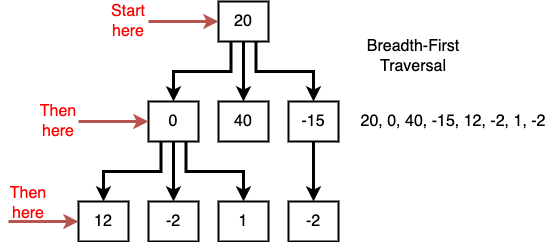

The diagram above was exported from draw.io. Its source (the exported page's mxGraphModel, read from the mxfile embedded in the PNG):
<mxGraphModel dx="2066" dy="1186" grid="1" gridSize="10" guides="1" tooltips="1" connect="1" arrows="1" fold="1" page="1" pageScale="1" pageWidth="1100" pageHeight="850" background="#ffffff" math="0" shadow="0">
  <root>
    <mxCell id="0" />
    <mxCell id="1" parent="0" />
    <mxCell id="2" style="edgeStyle=orthogonalEdgeStyle;rounded=0;html=1;exitX=0.5;exitY=1;startArrow=none;startFill=0;endArrow=classic;endFill=1;jettySize=auto;orthogonalLoop=1;strokeColor=#000000;strokeWidth=3;fontSize=16;fontColor=#000000;" parent="1" source="5" target="10" edge="1">
      <mxGeometry relative="1" as="geometry" />
    </mxCell>
    <mxCell id="3" style="edgeStyle=orthogonalEdgeStyle;rounded=0;html=1;exitX=0.25;exitY=1;startArrow=none;startFill=0;endArrow=classic;endFill=1;jettySize=auto;orthogonalLoop=1;strokeColor=#000000;strokeWidth=3;fontSize=16;fontColor=#000000;" parent="1" source="5" target="9" edge="1">
      <mxGeometry relative="1" as="geometry" />
    </mxCell>
    <mxCell id="4" style="edgeStyle=orthogonalEdgeStyle;rounded=0;html=1;exitX=0.75;exitY=1;startArrow=none;startFill=0;endArrow=classic;endFill=1;jettySize=auto;orthogonalLoop=1;strokeColor=#000000;strokeWidth=3;fontSize=16;fontColor=#000000;" parent="1" source="5" target="11" edge="1">
      <mxGeometry relative="1" as="geometry" />
    </mxCell>
    <mxCell id="5" value="20" style="rounded=0;whiteSpace=wrap;html=1;shadow=0;labelBackgroundColor=none;strokeColor=#000000;strokeWidth=2;fillColor=#FFFFFF;fontSize=16;fontColor=#000000;align=center;" parent="1" vertex="1">
      <mxGeometry x="480" y="130" width="50" height="40" as="geometry" />
    </mxCell>
    <mxCell id="6" style="edgeStyle=orthogonalEdgeStyle;rounded=0;html=1;exitX=0.5;exitY=1;startArrow=none;startFill=0;endArrow=classic;endFill=1;jettySize=auto;orthogonalLoop=1;strokeColor=#000000;strokeWidth=3;fontSize=16;fontColor=#000000;" parent="1" source="9" target="13" edge="1">
      <mxGeometry relative="1" as="geometry" />
    </mxCell>
    <mxCell id="7" style="edgeStyle=orthogonalEdgeStyle;rounded=0;html=1;exitX=0.25;exitY=1;startArrow=none;startFill=0;endArrow=classic;endFill=1;jettySize=auto;orthogonalLoop=1;strokeColor=#000000;strokeWidth=3;fontSize=16;fontColor=#000000;" parent="1" source="9" target="12" edge="1">
      <mxGeometry relative="1" as="geometry" />
    </mxCell>
    <mxCell id="8" style="edgeStyle=orthogonalEdgeStyle;rounded=0;html=1;exitX=0.75;exitY=1;startArrow=none;startFill=0;endArrow=classic;endFill=1;jettySize=auto;orthogonalLoop=1;strokeColor=#000000;strokeWidth=3;fontSize=16;fontColor=#000000;" parent="1" source="9" target="14" edge="1">
      <mxGeometry relative="1" as="geometry" />
    </mxCell>
    <mxCell id="9" value="0" style="rounded=0;whiteSpace=wrap;html=1;shadow=0;labelBackgroundColor=none;strokeColor=#000000;strokeWidth=2;fillColor=#FFFFFF;fontSize=16;fontColor=#000000;align=center;" parent="1" vertex="1">
      <mxGeometry x="410" y="230" width="50" height="40" as="geometry" />
    </mxCell>
    <mxCell id="10" value="40" style="rounded=0;whiteSpace=wrap;html=1;shadow=0;labelBackgroundColor=none;strokeColor=#000000;strokeWidth=2;fillColor=#FFFFFF;fontSize=16;fontColor=#000000;align=center;" parent="1" vertex="1">
      <mxGeometry x="480" y="230" width="50" height="40" as="geometry" />
    </mxCell>
    <mxCell id="11" value="-15" style="rounded=0;whiteSpace=wrap;html=1;shadow=0;labelBackgroundColor=none;strokeColor=#000000;strokeWidth=2;fillColor=#FFFFFF;fontSize=16;fontColor=#000000;align=center;" parent="1" vertex="1">
      <mxGeometry x="550" y="230" width="50" height="40" as="geometry" />
    </mxCell>
    <mxCell id="12" value="12" style="rounded=0;whiteSpace=wrap;html=1;shadow=0;labelBackgroundColor=none;strokeColor=#000000;strokeWidth=2;fillColor=#FFFFFF;fontSize=16;fontColor=#000000;align=center;" parent="1" vertex="1">
      <mxGeometry x="340" y="330" width="50" height="40" as="geometry" />
    </mxCell>
    <mxCell id="13" value="-2" style="rounded=0;whiteSpace=wrap;html=1;shadow=0;labelBackgroundColor=none;strokeColor=#000000;strokeWidth=2;fillColor=#FFFFFF;fontSize=16;fontColor=#000000;align=center;" parent="1" vertex="1">
      <mxGeometry x="410" y="330" width="50" height="40" as="geometry" />
    </mxCell>
    <mxCell id="14" value="1" style="rounded=0;whiteSpace=wrap;html=1;shadow=0;labelBackgroundColor=none;strokeColor=#000000;strokeWidth=2;fillColor=#FFFFFF;fontSize=16;fontColor=#000000;align=center;" parent="1" vertex="1">
      <mxGeometry x="480" y="330" width="50" height="40" as="geometry" />
    </mxCell>
    <mxCell id="15" value="Breadth-First Traversal" style="text;html=1;strokeColor=none;fillColor=none;align=center;verticalAlign=middle;whiteSpace=wrap;rounded=0;shadow=0;labelBackgroundColor=none;fontSize=16;fontColor=#000000;" parent="1" vertex="1">
      <mxGeometry x="600" y="160" width="150" height="50" as="geometry" />
    </mxCell>
    <mxCell id="16" style="edgeStyle=orthogonalEdgeStyle;rounded=0;html=1;exitX=0.5;exitY=1;startArrow=none;startFill=0;endArrow=classic;endFill=1;jettySize=auto;orthogonalLoop=1;strokeColor=#000000;strokeWidth=3;fontSize=16;fontColor=#000000;" parent="1" target="17" edge="1">
      <mxGeometry relative="1" as="geometry">
        <mxPoint x="575" y="270" as="sourcePoint" />
      </mxGeometry>
    </mxCell>
    <mxCell id="17" value="-2" style="rounded=0;whiteSpace=wrap;html=1;shadow=0;labelBackgroundColor=none;strokeColor=#000000;strokeWidth=2;fillColor=#FFFFFF;fontSize=16;fontColor=#000000;align=center;" parent="1" vertex="1">
      <mxGeometry x="550" y="330" width="50" height="40" as="geometry" />
    </mxCell>
    <mxCell id="20" value="" style="endArrow=classic;html=1;strokeColor=#b85450;strokeWidth=3;fontSize=16;fontColor=#000000;fillColor=#f8cecc;" parent="1" edge="1">
      <mxGeometry width="50" height="50" relative="1" as="geometry">
        <mxPoint x="410" y="150" as="sourcePoint" />
        <mxPoint x="480" y="150" as="targetPoint" />
      </mxGeometry>
    </mxCell>
    <mxCell id="21" value="" style="endArrow=classic;html=1;strokeColor=#b85450;strokeWidth=3;fontSize=16;fontColor=#000000;fillColor=#f8cecc;" parent="1" edge="1">
      <mxGeometry width="50" height="50" relative="1" as="geometry">
        <mxPoint x="340" y="250" as="sourcePoint" />
        <mxPoint x="410" y="250" as="targetPoint" />
      </mxGeometry>
    </mxCell>
    <mxCell id="22" value="" style="endArrow=classic;html=1;strokeColor=#b85450;strokeWidth=3;fontSize=16;fontColor=#000000;fillColor=#f8cecc;" parent="1" edge="1">
      <mxGeometry width="50" height="50" relative="1" as="geometry">
        <mxPoint x="270" y="350" as="sourcePoint" />
        <mxPoint x="340" y="350" as="targetPoint" />
      </mxGeometry>
    </mxCell>
    <mxCell id="23" value="Start here" style="text;html=1;strokeColor=none;fillColor=none;align=center;verticalAlign=middle;whiteSpace=wrap;rounded=0;shadow=0;labelBackgroundColor=none;fontSize=16;fontColor=#FF0000;" parent="1" vertex="1">
      <mxGeometry x="370" y="135" width="40" height="30" as="geometry" />
    </mxCell>
    <mxCell id="24" value="Then here" style="text;html=1;strokeColor=none;fillColor=none;align=center;verticalAlign=middle;whiteSpace=wrap;rounded=0;shadow=0;labelBackgroundColor=none;fontSize=16;fontColor=#FF0000;" parent="1" vertex="1">
      <mxGeometry x="300" y="235" width="40" height="30" as="geometry" />
    </mxCell>
    <mxCell id="25" value="Then here" style="text;html=1;strokeColor=none;fillColor=none;align=center;verticalAlign=middle;whiteSpace=wrap;rounded=0;shadow=0;labelBackgroundColor=none;fontSize=16;fontColor=#FF0000;" parent="1" vertex="1">
      <mxGeometry x="270" y="317" width="40" height="30" as="geometry" />
    </mxCell>
    <mxCell id="CGvLcY_OF7IpITbcmE88-25" value="20, 0, 40, -15, 12, -2, 1, -2" style="text;html=1;strokeColor=none;fillColor=none;align=center;verticalAlign=middle;whiteSpace=wrap;rounded=0;shadow=0;labelBackgroundColor=none;fontSize=16;fontColor=#000000;" vertex="1" parent="1">
      <mxGeometry x="610" y="225" width="210" height="50" as="geometry" />
    </mxCell>
  </root>
</mxGraphModel>